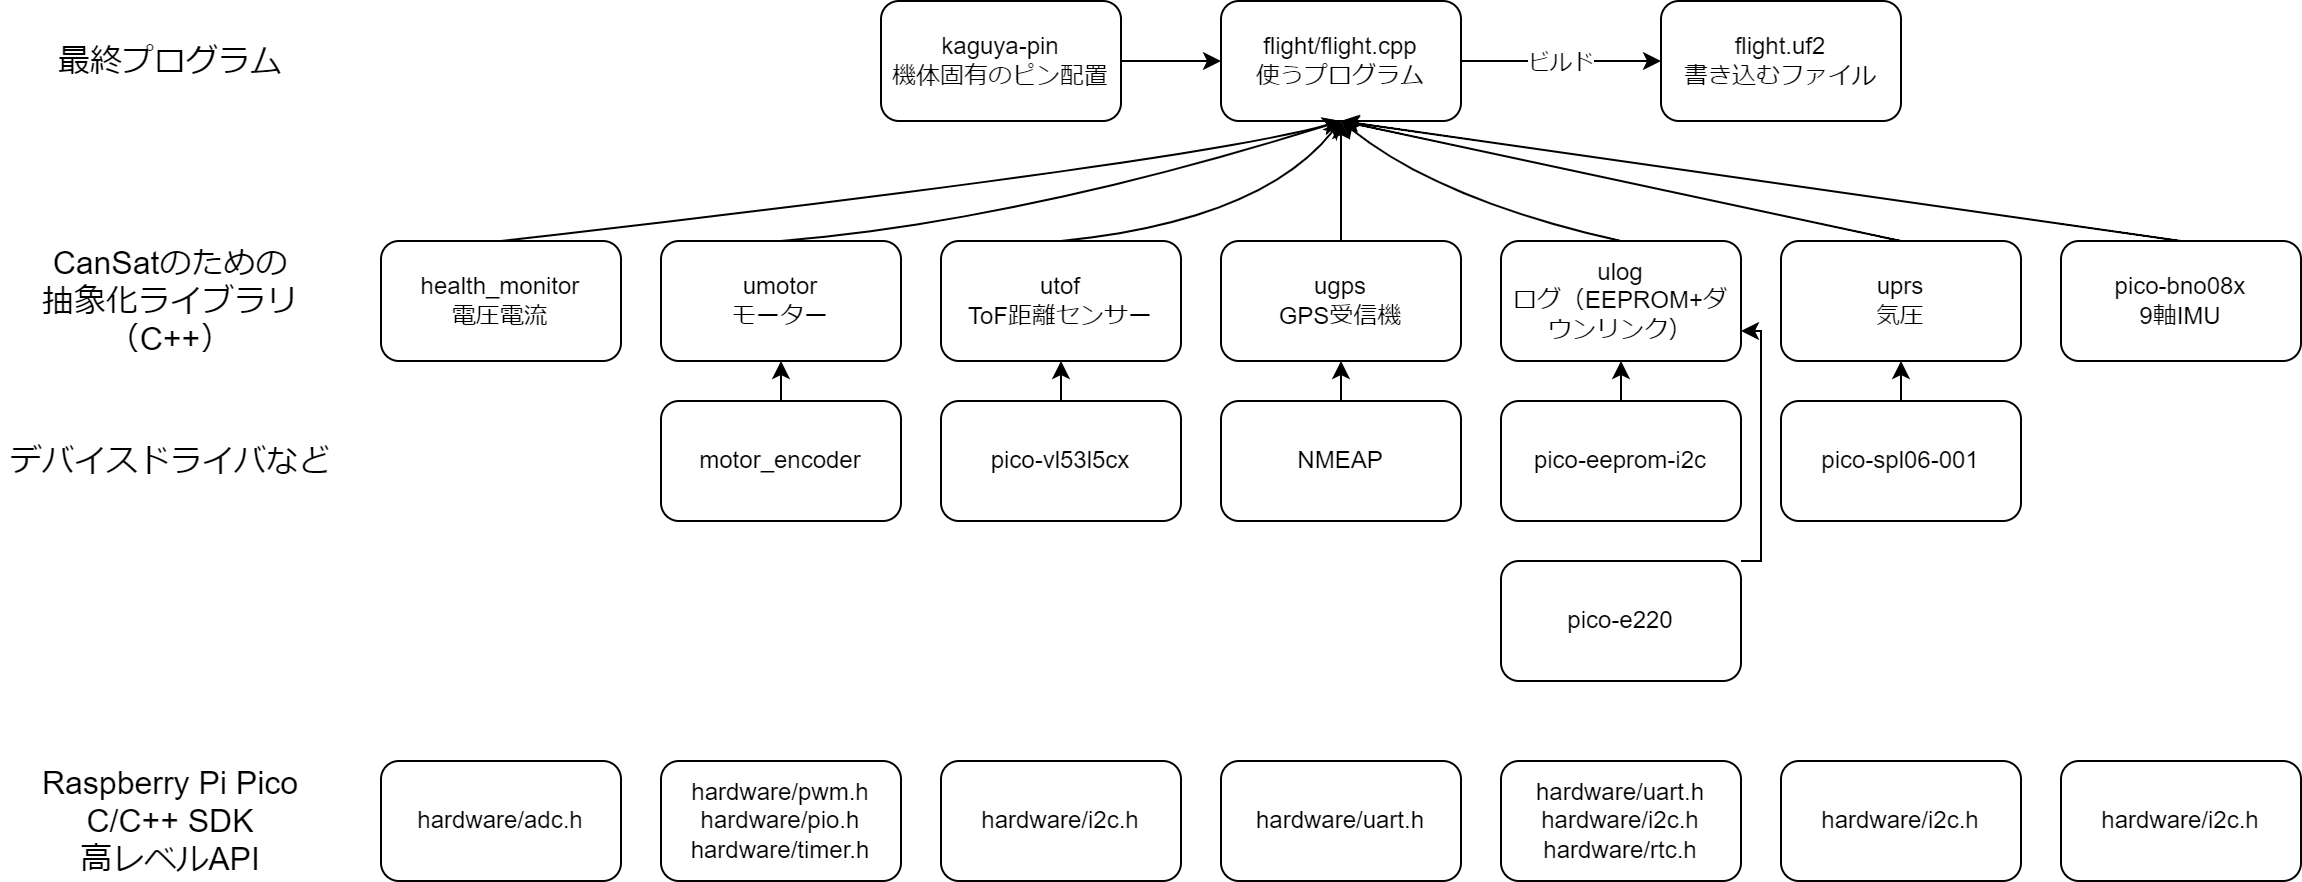

The diagram above was exported from draw.io. Its source (the exported page's mxGraphModel, read from the mxfile embedded in the PNG):
<mxGraphModel dx="1900" dy="638" grid="1" gridSize="10" guides="1" tooltips="1" connect="1" arrows="1" fold="1" page="1" pageScale="1" pageWidth="850" pageHeight="1100" math="0" shadow="0">
  <root>
    <mxCell id="0" />
    <mxCell id="1" parent="0" />
    <mxCell id="W9n6-Wcu8p7GomSUOhwz-3" style="edgeStyle=orthogonalEdgeStyle;rounded=0;orthogonalLoop=1;jettySize=auto;html=1;exitX=1;exitY=0.5;exitDx=0;exitDy=0;" edge="1" parent="1" source="W9n6-Wcu8p7GomSUOhwz-1" target="W9n6-Wcu8p7GomSUOhwz-2">
      <mxGeometry relative="1" as="geometry">
        <Array as="points">
          <mxPoint x="490" y="100" />
          <mxPoint x="490" y="100" />
        </Array>
      </mxGeometry>
    </mxCell>
    <mxCell id="W9n6-Wcu8p7GomSUOhwz-4" value="ビルド" style="edgeLabel;html=1;align=center;verticalAlign=middle;resizable=0;points=[];" vertex="1" connectable="0" parent="W9n6-Wcu8p7GomSUOhwz-3">
      <mxGeometry x="0.2514" y="1" relative="1" as="geometry">
        <mxPoint x="-14" y="1" as="offset" />
      </mxGeometry>
    </mxCell>
    <mxCell id="W9n6-Wcu8p7GomSUOhwz-1" value="flight/flight.cpp&lt;br&gt;使うプログラム" style="rounded=1;whiteSpace=wrap;html=1;" vertex="1" parent="1">
      <mxGeometry x="350" y="70" width="120" height="60" as="geometry" />
    </mxCell>
    <mxCell id="W9n6-Wcu8p7GomSUOhwz-2" value="flight.uf2&lt;br&gt;書き込むファイル" style="rounded=1;whiteSpace=wrap;html=1;" vertex="1" parent="1">
      <mxGeometry x="570" y="70" width="120" height="60" as="geometry" />
    </mxCell>
    <mxCell id="W9n6-Wcu8p7GomSUOhwz-10" style="edgeStyle=orthogonalEdgeStyle;rounded=0;orthogonalLoop=1;jettySize=auto;html=1;exitX=0.5;exitY=0;exitDx=0;exitDy=0;entryX=0.5;entryY=1;entryDx=0;entryDy=0;" edge="1" parent="1" source="W9n6-Wcu8p7GomSUOhwz-5" target="W9n6-Wcu8p7GomSUOhwz-1">
      <mxGeometry relative="1" as="geometry" />
    </mxCell>
    <mxCell id="W9n6-Wcu8p7GomSUOhwz-5" value="ugps&lt;br&gt;GPS受信機" style="rounded=1;whiteSpace=wrap;html=1;" vertex="1" parent="1">
      <mxGeometry x="350" y="190" width="120" height="60" as="geometry" />
    </mxCell>
    <mxCell id="W9n6-Wcu8p7GomSUOhwz-6" value="ulog&lt;br&gt;ログ（EEPROM+ダウンリンク）" style="rounded=1;whiteSpace=wrap;html=1;" vertex="1" parent="1">
      <mxGeometry x="490" y="190" width="120" height="60" as="geometry" />
    </mxCell>
    <mxCell id="W9n6-Wcu8p7GomSUOhwz-7" value="uprs&lt;br&gt;気圧" style="rounded=1;whiteSpace=wrap;html=1;" vertex="1" parent="1">
      <mxGeometry x="630" y="190" width="120" height="60" as="geometry" />
    </mxCell>
    <mxCell id="W9n6-Wcu8p7GomSUOhwz-8" value="utof&lt;br&gt;ToF距離センサー" style="rounded=1;whiteSpace=wrap;html=1;" vertex="1" parent="1">
      <mxGeometry x="210" y="190" width="120" height="60" as="geometry" />
    </mxCell>
    <mxCell id="W9n6-Wcu8p7GomSUOhwz-9" value="umotor&lt;br&gt;モーター" style="rounded=1;whiteSpace=wrap;html=1;" vertex="1" parent="1">
      <mxGeometry x="70" y="190" width="120" height="60" as="geometry" />
    </mxCell>
    <mxCell id="W9n6-Wcu8p7GomSUOhwz-12" value="" style="curved=1;endArrow=classic;html=1;rounded=0;exitX=0.5;exitY=0;exitDx=0;exitDy=0;entryX=0.5;entryY=1;entryDx=0;entryDy=0;" edge="1" parent="1" source="W9n6-Wcu8p7GomSUOhwz-8" target="W9n6-Wcu8p7GomSUOhwz-1">
      <mxGeometry width="50" height="50" relative="1" as="geometry">
        <mxPoint x="400" y="360" as="sourcePoint" />
        <mxPoint x="450" y="310" as="targetPoint" />
        <Array as="points">
          <mxPoint x="370" y="180" />
        </Array>
      </mxGeometry>
    </mxCell>
    <mxCell id="W9n6-Wcu8p7GomSUOhwz-13" value="" style="curved=1;endArrow=classic;html=1;rounded=0;exitX=0.5;exitY=0;exitDx=0;exitDy=0;entryX=0.5;entryY=1;entryDx=0;entryDy=0;" edge="1" parent="1" source="W9n6-Wcu8p7GomSUOhwz-9" target="W9n6-Wcu8p7GomSUOhwz-1">
      <mxGeometry width="50" height="50" relative="1" as="geometry">
        <mxPoint x="280" y="200" as="sourcePoint" />
        <mxPoint x="410" y="140" as="targetPoint" />
        <Array as="points">
          <mxPoint x="250" y="180" />
        </Array>
      </mxGeometry>
    </mxCell>
    <mxCell id="W9n6-Wcu8p7GomSUOhwz-14" value="" style="curved=1;endArrow=classic;html=1;rounded=0;exitX=0.5;exitY=0;exitDx=0;exitDy=0;" edge="1" parent="1" source="W9n6-Wcu8p7GomSUOhwz-6">
      <mxGeometry width="50" height="50" relative="1" as="geometry">
        <mxPoint x="400" y="360" as="sourcePoint" />
        <mxPoint x="410" y="130" as="targetPoint" />
        <Array as="points">
          <mxPoint x="460" y="170" />
        </Array>
      </mxGeometry>
    </mxCell>
    <mxCell id="W9n6-Wcu8p7GomSUOhwz-15" value="" style="curved=1;endArrow=classic;html=1;rounded=0;exitX=0.5;exitY=0;exitDx=0;exitDy=0;entryX=0.5;entryY=1;entryDx=0;entryDy=0;" edge="1" parent="1" source="W9n6-Wcu8p7GomSUOhwz-7" target="W9n6-Wcu8p7GomSUOhwz-1">
      <mxGeometry width="50" height="50" relative="1" as="geometry">
        <mxPoint x="560" y="200" as="sourcePoint" />
        <mxPoint x="420" y="170" as="targetPoint" />
        <Array as="points" />
      </mxGeometry>
    </mxCell>
    <mxCell id="W9n6-Wcu8p7GomSUOhwz-23" style="edgeStyle=orthogonalEdgeStyle;rounded=0;orthogonalLoop=1;jettySize=auto;html=1;exitX=0.5;exitY=0;exitDx=0;exitDy=0;entryX=0.5;entryY=1;entryDx=0;entryDy=0;" edge="1" parent="1" source="W9n6-Wcu8p7GomSUOhwz-16" target="W9n6-Wcu8p7GomSUOhwz-9">
      <mxGeometry relative="1" as="geometry" />
    </mxCell>
    <mxCell id="W9n6-Wcu8p7GomSUOhwz-16" value="motor_encoder" style="rounded=1;whiteSpace=wrap;html=1;" vertex="1" parent="1">
      <mxGeometry x="70" y="270" width="120" height="60" as="geometry" />
    </mxCell>
    <mxCell id="W9n6-Wcu8p7GomSUOhwz-17" value="pico-bno08x&lt;br&gt;9軸IMU" style="rounded=1;whiteSpace=wrap;html=1;" vertex="1" parent="1">
      <mxGeometry x="770" y="190" width="120" height="60" as="geometry" />
    </mxCell>
    <mxCell id="W9n6-Wcu8p7GomSUOhwz-18" value="health_monitor&lt;br&gt;電圧電流" style="rounded=1;whiteSpace=wrap;html=1;" vertex="1" parent="1">
      <mxGeometry x="-70" y="190" width="120" height="60" as="geometry" />
    </mxCell>
    <mxCell id="W9n6-Wcu8p7GomSUOhwz-20" style="edgeStyle=orthogonalEdgeStyle;rounded=0;orthogonalLoop=1;jettySize=auto;html=1;exitX=1;exitY=0.5;exitDx=0;exitDy=0;entryX=0;entryY=0.5;entryDx=0;entryDy=0;" edge="1" parent="1" source="W9n6-Wcu8p7GomSUOhwz-19" target="W9n6-Wcu8p7GomSUOhwz-1">
      <mxGeometry relative="1" as="geometry" />
    </mxCell>
    <mxCell id="W9n6-Wcu8p7GomSUOhwz-19" value="kaguya-pin&lt;br&gt;機体固有のピン配置" style="rounded=1;whiteSpace=wrap;html=1;" vertex="1" parent="1">
      <mxGeometry x="180" y="70" width="120" height="60" as="geometry" />
    </mxCell>
    <mxCell id="W9n6-Wcu8p7GomSUOhwz-21" value="" style="curved=1;endArrow=classic;html=1;rounded=0;exitX=0.5;exitY=0;exitDx=0;exitDy=0;entryX=0.5;entryY=1;entryDx=0;entryDy=0;" edge="1" parent="1" source="W9n6-Wcu8p7GomSUOhwz-18" target="W9n6-Wcu8p7GomSUOhwz-1">
      <mxGeometry width="50" height="50" relative="1" as="geometry">
        <mxPoint x="140" y="200" as="sourcePoint" />
        <mxPoint x="420" y="170" as="targetPoint" />
        <Array as="points">
          <mxPoint x="340" y="150" />
        </Array>
      </mxGeometry>
    </mxCell>
    <mxCell id="W9n6-Wcu8p7GomSUOhwz-22" value="" style="curved=1;endArrow=classic;html=1;rounded=0;exitX=0.5;exitY=0;exitDx=0;exitDy=0;entryX=0.5;entryY=1;entryDx=0;entryDy=0;" edge="1" parent="1" source="W9n6-Wcu8p7GomSUOhwz-17" target="W9n6-Wcu8p7GomSUOhwz-1">
      <mxGeometry width="50" height="50" relative="1" as="geometry">
        <mxPoint x="700" y="200" as="sourcePoint" />
        <mxPoint x="420" y="170" as="targetPoint" />
        <Array as="points" />
      </mxGeometry>
    </mxCell>
    <mxCell id="W9n6-Wcu8p7GomSUOhwz-24" value="&lt;div&gt;hardware/pwm.h&lt;/div&gt;&lt;div&gt;&lt;span style=&quot;background-color: initial;&quot;&gt;hardware/pio.h&lt;/span&gt;&lt;/div&gt;&lt;div&gt;hardware/timer.h&lt;/div&gt;" style="rounded=1;whiteSpace=wrap;html=1;" vertex="1" parent="1">
      <mxGeometry x="70" y="450" width="120" height="60" as="geometry" />
    </mxCell>
    <mxCell id="W9n6-Wcu8p7GomSUOhwz-28" style="edgeStyle=orthogonalEdgeStyle;rounded=0;orthogonalLoop=1;jettySize=auto;html=1;exitX=0.5;exitY=0;exitDx=0;exitDy=0;entryX=0.5;entryY=1;entryDx=0;entryDy=0;" edge="1" parent="1" source="W9n6-Wcu8p7GomSUOhwz-27" target="W9n6-Wcu8p7GomSUOhwz-8">
      <mxGeometry relative="1" as="geometry" />
    </mxCell>
    <mxCell id="W9n6-Wcu8p7GomSUOhwz-27" value="pico-vl53l5cx" style="rounded=1;whiteSpace=wrap;html=1;" vertex="1" parent="1">
      <mxGeometry x="210" y="270" width="120" height="60" as="geometry" />
    </mxCell>
    <mxCell id="W9n6-Wcu8p7GomSUOhwz-29" value="&lt;div&gt;hardware/i2c.h&lt;/div&gt;" style="rounded=1;whiteSpace=wrap;html=1;" vertex="1" parent="1">
      <mxGeometry x="210" y="450" width="120" height="60" as="geometry" />
    </mxCell>
    <mxCell id="W9n6-Wcu8p7GomSUOhwz-32" style="edgeStyle=orthogonalEdgeStyle;rounded=0;orthogonalLoop=1;jettySize=auto;html=1;exitX=0.5;exitY=0;exitDx=0;exitDy=0;entryX=0.5;entryY=1;entryDx=0;entryDy=0;" edge="1" parent="1" source="W9n6-Wcu8p7GomSUOhwz-31" target="W9n6-Wcu8p7GomSUOhwz-5">
      <mxGeometry relative="1" as="geometry" />
    </mxCell>
    <mxCell id="W9n6-Wcu8p7GomSUOhwz-31" value="NMEAP" style="rounded=1;whiteSpace=wrap;html=1;" vertex="1" parent="1">
      <mxGeometry x="350" y="270" width="120" height="60" as="geometry" />
    </mxCell>
    <mxCell id="W9n6-Wcu8p7GomSUOhwz-33" value="hardware/uart.h" style="rounded=1;whiteSpace=wrap;html=1;" vertex="1" parent="1">
      <mxGeometry x="350" y="450" width="120" height="60" as="geometry" />
    </mxCell>
    <mxCell id="W9n6-Wcu8p7GomSUOhwz-37" style="edgeStyle=orthogonalEdgeStyle;rounded=0;orthogonalLoop=1;jettySize=auto;html=1;exitX=0.5;exitY=0;exitDx=0;exitDy=0;entryX=0.5;entryY=1;entryDx=0;entryDy=0;" edge="1" parent="1" source="W9n6-Wcu8p7GomSUOhwz-35" target="W9n6-Wcu8p7GomSUOhwz-6">
      <mxGeometry relative="1" as="geometry" />
    </mxCell>
    <mxCell id="W9n6-Wcu8p7GomSUOhwz-35" value="pico-eeprom-i2c" style="rounded=1;whiteSpace=wrap;html=1;" vertex="1" parent="1">
      <mxGeometry x="490" y="270" width="120" height="60" as="geometry" />
    </mxCell>
    <mxCell id="W9n6-Wcu8p7GomSUOhwz-38" style="edgeStyle=orthogonalEdgeStyle;rounded=0;orthogonalLoop=1;jettySize=auto;html=1;exitX=1;exitY=0;exitDx=0;exitDy=0;entryX=1;entryY=0.75;entryDx=0;entryDy=0;" edge="1" parent="1" source="W9n6-Wcu8p7GomSUOhwz-36" target="W9n6-Wcu8p7GomSUOhwz-6">
      <mxGeometry relative="1" as="geometry">
        <Array as="points">
          <mxPoint x="620" y="350" />
          <mxPoint x="620" y="235" />
        </Array>
      </mxGeometry>
    </mxCell>
    <mxCell id="W9n6-Wcu8p7GomSUOhwz-36" value="pico-e220" style="rounded=1;whiteSpace=wrap;html=1;" vertex="1" parent="1">
      <mxGeometry x="490" y="350" width="120" height="60" as="geometry" />
    </mxCell>
    <mxCell id="W9n6-Wcu8p7GomSUOhwz-39" value="hardware/uart.h&lt;br&gt;hardware/i2c.h&lt;br&gt;hardware/rtc.h" style="rounded=1;whiteSpace=wrap;html=1;" vertex="1" parent="1">
      <mxGeometry x="490" y="450" width="120" height="60" as="geometry" />
    </mxCell>
    <mxCell id="W9n6-Wcu8p7GomSUOhwz-44" style="edgeStyle=orthogonalEdgeStyle;rounded=0;orthogonalLoop=1;jettySize=auto;html=1;exitX=0.5;exitY=0;exitDx=0;exitDy=0;entryX=0.5;entryY=1;entryDx=0;entryDy=0;" edge="1" parent="1" source="W9n6-Wcu8p7GomSUOhwz-41" target="W9n6-Wcu8p7GomSUOhwz-7">
      <mxGeometry relative="1" as="geometry" />
    </mxCell>
    <mxCell id="W9n6-Wcu8p7GomSUOhwz-41" value="pico-spl06-001" style="rounded=1;whiteSpace=wrap;html=1;" vertex="1" parent="1">
      <mxGeometry x="630" y="270" width="120" height="60" as="geometry" />
    </mxCell>
    <mxCell id="W9n6-Wcu8p7GomSUOhwz-42" value="hardware/i2c.h" style="rounded=1;whiteSpace=wrap;html=1;" vertex="1" parent="1">
      <mxGeometry x="630" y="450" width="120" height="60" as="geometry" />
    </mxCell>
    <mxCell id="W9n6-Wcu8p7GomSUOhwz-43" value="hardware/i2c.h" style="rounded=1;whiteSpace=wrap;html=1;" vertex="1" parent="1">
      <mxGeometry x="770" y="450" width="120" height="60" as="geometry" />
    </mxCell>
    <mxCell id="W9n6-Wcu8p7GomSUOhwz-45" value="hardware/adc.h" style="rounded=1;whiteSpace=wrap;html=1;" vertex="1" parent="1">
      <mxGeometry x="-70" y="450" width="120" height="60" as="geometry" />
    </mxCell>
    <mxCell id="W9n6-Wcu8p7GomSUOhwz-46" value="最終プログラム" style="text;html=1;strokeColor=none;fillColor=none;align=center;verticalAlign=middle;whiteSpace=wrap;rounded=0;fontSize=16;" vertex="1" parent="1">
      <mxGeometry x="-240" y="85" width="130" height="30" as="geometry" />
    </mxCell>
    <mxCell id="W9n6-Wcu8p7GomSUOhwz-47" value="CanSatのための&lt;br style=&quot;font-size: 16px;&quot;&gt;抽象化ライブラリ（C++）" style="text;html=1;strokeColor=none;fillColor=none;align=center;verticalAlign=middle;whiteSpace=wrap;rounded=0;fontSize=16;" vertex="1" parent="1">
      <mxGeometry x="-250" y="205" width="150" height="30" as="geometry" />
    </mxCell>
    <mxCell id="W9n6-Wcu8p7GomSUOhwz-48" value="デバイスドライバなど" style="text;html=1;strokeColor=none;fillColor=none;align=center;verticalAlign=middle;whiteSpace=wrap;rounded=0;fontSize=16;" vertex="1" parent="1">
      <mxGeometry x="-260" y="285" width="170" height="30" as="geometry" />
    </mxCell>
    <mxCell id="W9n6-Wcu8p7GomSUOhwz-49" value="Raspberry Pi Pico&lt;br&gt;C/C++ SDK&lt;br&gt;高レベルAPI" style="text;html=1;strokeColor=none;fillColor=none;align=center;verticalAlign=middle;whiteSpace=wrap;rounded=0;fontSize=16;" vertex="1" parent="1">
      <mxGeometry x="-250" y="465" width="150" height="30" as="geometry" />
    </mxCell>
  </root>
</mxGraphModel>